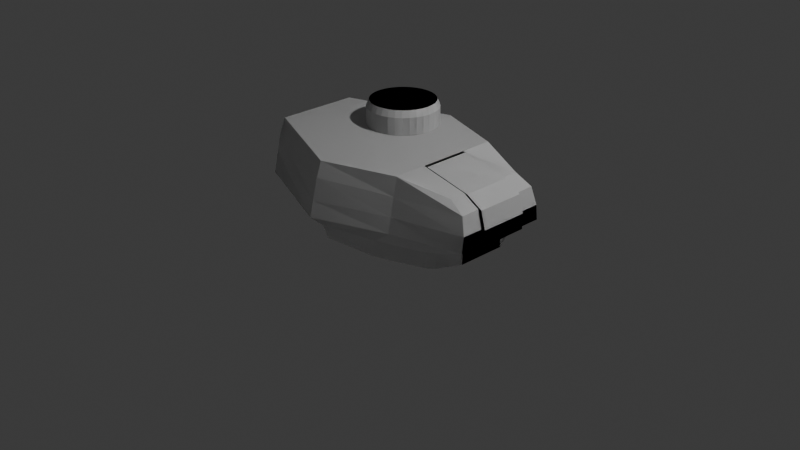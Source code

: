 # Source: t34.blend  (saved by Blender 4.4.30; exported with 4.5.12 LTS)
import bpy
from mathutils import Matrix  # noqa: F401  (used for matrix-valued properties, if any)

bpy.ops.wm.read_factory_settings(use_empty=True)
scene = bpy.context.scene
scene.name = 'Scene'

# ---- collections
col_collection = bpy.data.collections.new('Collection'); scene.collection.children.link(col_collection)
col_armor = bpy.data.collections.new('Armor'); scene.collection.children.link(col_armor)

# ---- world
world_world = bpy.data.worlds.new('World'); scene.world = world_world
world_world.use_nodes = True; world_world.node_tree.nodes.clear()
_N = world_world.node_tree.nodes; _L = world_world.node_tree.links
n0 = _N.new('ShaderNodeOutputWorld'); n0.name = 'World Output'; n0.location = (300, 300)
n1 = _N.new('ShaderNodeBackground'); n1.name = 'Background'; n1.location = (10, 300)
n1.inputs[0].default_value = (0.05088, 0.05088, 0.05088, 1.0)
_L.new(n1.outputs[0], n0.inputs[0])
n0.is_active_output = True
world_world.color = (0.05088, 0.05088, 0.05088)
world_world.sun_shadow_jitter_overblur = 0.0

# ---- cameras
cam_camera = bpy.data.cameras.new('Camera')
cam_camera.clip_end = 100.0
cam_camera.ortho_scale = 7.314

# ---- lights
light_light = bpy.data.lights.new('Light', 'POINT')
light_light.energy = 1000.0
light_light.shadow_soft_size = 0.1

# ---- meshes
me_cube = bpy.data.meshes.new('Cube')
me_cube.from_pydata([(-0.4305, -1.07, -0.003108), (-0.9534, -0.9618, 1.39), (-0.4305, 1.165, -0.003108), (-0.9534, 1.057, 1.39), (1.232, -0.9618, 1.205), (1.232, 1.057, 1.205), (0.05174, 1.912, -0.003108), (0.05516, 2.056, 1.37), (0.05857, -1.817, -0.003108), (0.05516, -1.96, 1.37), (-1.059, -1.138, 0.3663), (-1.059, 1.233, 0.3663), (1.441, 1.233, 0.4767), (1.441, -1.138, 0.4767), (0.05516, -2.311, 0.4767), (0.05516, 2.406, 0.4767), (-1.0, 1.151, 0.218), (0.05853, -1.974, 0.2589), (0.05178, 2.07, 0.2589), (-1.0, -1.056, 0.218), (0.758, 1.459, 1.378), (0.758, -1.364, 1.378), (0.758, -1.61, 0.4767), (0.758, 1.706, 0.4767), (-1.02, -1.091, 0.7702), (-1.02, 1.187, 0.7702), (1.441, 1.187, 0.7426), (1.441, -1.091, 0.7426), (0.05516, -2.217, 0.7426), (0.05516, 2.313, 0.7426), (0.758, -1.545, 0.7426), (0.758, 1.64, 0.7426), (-1.0, 1.122, 1.11), (-1.0, -1.026, 1.11), (1.396, 1.122, 1.041), (1.396, -1.026, 1.041), (0.05516, -2.089, 1.11), (0.05516, 2.184, 1.11), (0.758, -1.454, 1.06), (0.758, 1.55, 1.06), (-0.4305, 0.4202, -0.003108), (-0.4305, -0.3247, -0.003108), (-0.6631, 1.156, 0.2059), (-0.4737, 1.161, 0.1236), (-0.4737, -1.065, 0.1236), (-0.6631, -1.06, 0.2059), (-1.0, -0.3201, 0.218), (-1.0, 0.4157, 0.218), (-0.4737, -0.3232, 0.1236), (-0.4737, 0.4187, 0.1236), (-0.6631, -0.3216, 0.2059), (-0.6631, 0.4172, 0.2059), (1.06, -1.231, -0.003108), (1.059, -1.216, 0.2589), (1.389, -1.118, 0.423), (0.9157, -1.366, -0.003108), (0.6004, -1.663, -0.003108), (0.758, -1.299, -0.003108), (0.9166, 1.444, 0.2589), (0.5995, 1.738, 0.2589), (0.758, 1.692, 0.4501), (1.059, 1.312, 0.2589), (1.389, 1.213, 0.423), (1.06, 1.327, -0.003108), (0.6004, 1.758, -0.003108), (0.9157, 1.462, -0.003108), (0.758, 1.394, -0.003108), (0.5995, -1.643, 0.2589), (0.9166, -1.348, 0.2589), (0.758, -1.596, 0.4501), (1.232, -0.5617, -0.003108), (1.124, -1.083, -0.003108), (1.123, -1.069, 0.2589), (1.346, -1.036, 0.3779), (1.232, 0.6436, 0.2589), (1.123, 1.165, 0.2589), (1.346, 1.131, 0.3779), (1.124, 1.179, -0.003108), (1.232, 0.6572, -0.003108), (1.441, -0.548, 0.7426), (1.232, -0.548, 1.205), (0.758, -0.548, 1.378), (1.441, 0.6436, 0.7426), (1.396, 0.6436, 1.041), (1.232, 0.6436, 1.205), (1.441, 0.6436, 0.4767), (1.232, -0.548, 0.2589), (1.441, -0.548, 0.4767), (1.396, -0.548, 1.041), (0.758, 0.6436, 1.378), (1.266, 0.6436, 0.2589), (1.266, -0.548, 0.2589), (1.475, 0.6436, 0.4767), (1.475, -0.548, 0.4767), (1.475, 0.6436, 0.7426), (1.475, -0.548, 0.7426), (1.429, 0.6436, 1.041), (1.429, -0.548, 1.041), (1.266, 0.6436, 1.205), (1.266, -0.548, 1.205), (0.792, 0.6436, 1.378), (0.792, -0.548, 1.378)], [], [(33, 1, 3, 32), (39, 20, 5, 34), (34, 5, 84, 83), (36, 9, 1, 33), (66, 65, 63, 77, 78, 70, 71, 52, 55, 57), (7, 3, 1, 9), (20, 7, 9, 21, 81, 89), (2, 6, 8, 0, 41, 40), (38, 21, 9, 36), (32, 3, 7, 37), (16, 11, 15, 18), (17, 14, 10, 19), (6, 64, 66, 57, 56, 8), (67, 69, 22, 14, 17), (19, 10, 11, 16, 47, 46), (51, 47, 16, 42), (8, 17, 19, 45, 44, 0), (65, 58, 61, 63), (2, 43, 42, 16, 18, 6), (58, 60, 23, 12, 62, 61), (6, 18, 59, 64), (76, 75, 61, 62), (35, 4, 21, 38), (5, 20, 89, 84), (56, 67, 17, 8), (37, 7, 20, 39), (15, 29, 31, 23), (13, 27, 30, 22), (11, 25, 29, 15), (22, 30, 28, 14), (14, 28, 24, 10), (12, 26, 82, 85), (23, 31, 26, 12), (10, 24, 25, 11), (29, 37, 39, 31), (27, 35, 38, 30), (25, 32, 37, 29), (30, 38, 36, 28), (28, 36, 33, 24), (26, 34, 83, 82), (31, 39, 34, 26), (24, 33, 32, 25), (40, 49, 43, 2), (49, 51, 42, 43), (0, 44, 48, 41), (41, 48, 49, 40), (44, 45, 50, 48), (48, 50, 51, 49), (45, 19, 46, 50), (50, 46, 47, 51), (18, 15, 23, 60, 59), (53, 54, 13, 22, 69, 68), (53, 72, 73, 54), (55, 56, 57), (58, 59, 60), (75, 77, 63, 61), (64, 65, 66), (67, 68, 69), (67, 56, 55, 68), (58, 65, 64, 59), (78, 74, 86, 70), (52, 53, 68, 55), (72, 86, 73), (74, 75, 76), (74, 78, 77, 75), (70, 86, 72, 71), (53, 52, 71, 72), (80, 81, 21, 4), (88, 80, 4, 35), (79, 88, 35, 27), (86, 87, 13, 54, 73), (87, 79, 27, 13), (85, 74, 76, 62, 12), (74, 85, 92, 90), (80, 88, 97, 99), (86, 74, 90, 91), (79, 87, 93, 95), (82, 83, 96, 94), (90, 92, 93, 91), (98, 100, 101, 99), (96, 98, 99, 97), (94, 96, 97, 95), (92, 94, 95, 93), (84, 89, 100, 98), (88, 79, 95, 97), (85, 82, 94, 92), (89, 81, 101, 100), (83, 84, 98, 96), (87, 86, 91, 93), (81, 80, 99, 101)])
_uv = me_cube.uv_layers.new(name='UVMap')
_uv.uv.foreach_set('vector', [0.5791, 0.0, 0.625, 0.0, 0.625, 0.25, 0.5791, 0.25, 0.5791, 0.4469, 0.625, 0.4469, 0.625, 0.5, 0.5791, 0.5, 0.5791, 0.5, 0.625, 0.5, 0.625, 0.5512, 0.5791, 0.5557, 0.5791, 0.8818, 0.625, 0.8818, 0.625, 1.0, 0.5791, 1.0, 0.3219, 0.5173, 0.3396, 0.5, 0.3558, 0.5, 0.3629, 0.5098, 0.375, 0.5568, 0.375, 0.6932, 0.3629, 0.7402, 0.3558, 0.75, 0.3396, 0.75, 0.3219, 0.7327, 0.7568, 0.5, 0.875, 0.5, 0.875, 0.75, 0.7568, 0.75, 0.6781, 0.5, 0.7568, 0.5, 0.7568, 0.75, 0.6781, 0.75, 0.6781, 0.6778, 0.6781, 0.5722, 0.125, 0.5, 0.2432, 0.5, 0.2432, 0.75, 0.125, 0.75, 0.125, 0.6667, 0.125, 0.5833, 0.5791, 0.8031, 0.625, 0.8031, 0.625, 0.8818, 0.5791, 0.8818, 0.5791, 0.25, 0.625, 0.25, 0.625, 0.3682, 0.5791, 0.3682, 0.4433, 0.25, 0.5, 0.25, 0.5, 0.3682, 0.4433, 0.3682, 0.4433, 0.8818, 0.5, 0.8818, 0.5, 1.0, 0.4433, 1.0, 0.2432, 0.5, 0.3043, 0.5, 0.3219, 0.5173, 0.3219, 0.7327, 0.3043, 0.75, 0.2432, 0.75, 0.4433, 0.8208, 0.4931, 0.8031, 0.5, 0.8031, 0.5, 0.8818, 0.4433, 0.8818, 0.4433, 0.0, 0.5, 0.0, 0.5, 0.25, 0.4433, 0.25, 0.4433, 0.1667, 0.4433, 0.08333, 0.4205, 0.1667, 0.4433, 0.1667, 0.4433, 0.25, 0.4205, 0.25, 0.375, 0.8818, 0.4433, 0.8818, 0.4433, 1.0, 0.4205, 1.0, 0.3978, 1.0, 0.375, 1.0, 0.375, 0.4646, 0.4433, 0.4647, 0.4433, 0.4806, 0.375, 0.4808, 0.375, 0.25, 0.3978, 0.25, 0.4205, 0.25, 0.4433, 0.25, 0.4433, 0.3682, 0.375, 0.3682, 0.4433, 0.4647, 0.4931, 0.4469, 0.5, 0.4469, 0.5, 0.5, 0.486, 0.5, 0.4433, 0.4806, 0.375, 0.3682, 0.4433, 0.3682, 0.4433, 0.4292, 0.375, 0.4293, 0.4743, 0.5073, 0.4433, 0.4986, 0.4433, 0.482, 0.486, 0.5, 0.5791, 0.75, 0.625, 0.75, 0.625, 0.8031, 0.5791, 0.8031, 0.625, 0.5, 0.6781, 0.5, 0.6781, 0.5722, 0.625, 0.5512, 0.375, 0.8207, 0.4433, 0.8208, 0.4433, 0.8818, 0.375, 0.8818, 0.5791, 0.3682, 0.625, 0.3682, 0.625, 0.4469, 0.5791, 0.4469, 0.5, 0.3682, 0.5332, 0.3682, 0.5332, 0.4469, 0.5, 0.4469, 0.5, 0.75, 0.5332, 0.75, 0.5332, 0.8031, 0.5, 0.8031, 0.5, 0.25, 0.5332, 0.25, 0.5332, 0.3682, 0.5, 0.3682, 0.5, 0.8031, 0.5332, 0.8031, 0.5332, 0.8818, 0.5, 0.8818, 0.5, 0.8818, 0.5332, 0.8818, 0.5332, 1.0, 0.5, 1.0, 0.5, 0.5, 0.5332, 0.5, 0.5332, 0.5596, 0.5, 0.5622, 0.5, 0.4469, 0.5332, 0.4469, 0.5332, 0.5, 0.5, 0.5, 0.5, 0.0, 0.5332, 0.0, 0.5332, 0.25, 0.5, 0.25, 0.5332, 0.3682, 0.5791, 0.3682, 0.5791, 0.4469, 0.5332, 0.4469, 0.5332, 0.75, 0.5791, 0.75, 0.5791, 0.8031, 0.5332, 0.8031, 0.5332, 0.25, 0.5791, 0.25, 0.5791, 0.3682, 0.5332, 0.3682, 0.5332, 0.8031, 0.5791, 0.8031, 0.5791, 0.8818, 0.5332, 0.8818, 0.5332, 0.8818, 0.5791, 0.8818, 0.5791, 1.0, 0.5332, 1.0, 0.5332, 0.5, 0.5791, 0.5, 0.5791, 0.5557, 0.5332, 0.5596, 0.5332, 0.4469, 0.5791, 0.4469, 0.5791, 0.5, 0.5332, 0.5, 0.5332, 0.0, 0.5791, 0.0, 0.5791, 0.25, 0.5332, 0.25, 0.375, 0.1667, 0.3978, 0.1667, 0.3978, 0.25, 0.375, 0.25, 0.3978, 0.1667, 0.4205, 0.1667, 0.4205, 0.25, 0.3978, 0.25, 0.375, 0.0, 0.3978, 0.0, 0.3978, 0.08333, 0.375, 0.08333, 0.375, 0.08333, 0.3978, 0.08333, 0.3978, 0.1667, 0.375, 0.1667, 0.3978, 0.0, 0.4205, 0.0, 0.4205, 0.08333, 0.3978, 0.08333, 0.3978, 0.08333, 0.4205, 0.08333, 0.4205, 0.1667, 0.3978, 0.1667, 0.4205, 0.0, 0.4433, 0.0, 0.4433, 0.08333, 0.4205, 0.08333, 0.4205, 0.08333, 0.4433, 0.08333, 0.4433, 0.1667, 0.4205, 0.1667, 0.4433, 0.3682, 0.5, 0.3682, 0.5, 0.4469, 0.4931, 0.4469, 0.4433, 0.4292, 0.4433, 0.7694, 0.486, 0.75, 0.5, 0.75, 0.5, 0.8031, 0.4931, 0.8031, 0.4433, 0.7853, 0.4433, 0.7694, 0.444, 0.7573, 0.4748, 0.7464, 0.486, 0.75, 0.3219, 0.7381, 0.3043, 0.75, 0.3219, 0.7327, 0.4433, 0.4647, 0.4433, 0.4292, 0.4931, 0.4469, 0.4433, 0.4977, 0.375, 0.4977, 0.375, 0.4808, 0.4433, 0.4806, 0.3043, 0.5, 0.3219, 0.5119, 0.3219, 0.5173, 0.4433, 0.8208, 0.4432, 0.7854, 0.4931, 0.8031, 0.4433, 0.8208, 0.375, 0.8207, 0.375, 0.7854, 0.4433, 0.7853, 0.4433, 0.4647, 0.375, 0.4646, 0.375, 0.4293, 0.4433, 0.4292, 0.375, 0.5568, 0.4433, 0.5575, 0.4433, 0.6925, 0.375, 0.6932, 0.375, 0.7692, 0.4433, 0.7694, 0.4433, 0.7853, 0.375, 0.7854, 0.4399, 0.7233, 0.4433, 0.6925, 0.4433, 0.7233, 0.4433, 0.5575, 0.4433, 0.4988, 0.4743, 0.5073, 0.4433, 0.5575, 0.375, 0.5568, 0.375, 0.4977, 0.4433, 0.4977, 0.375, 0.6932, 0.4433, 0.6925, 0.4433, 0.7523, 0.375, 0.7523, 0.4433, 0.7694, 0.375, 0.7692, 0.375, 0.7523, 0.4433, 0.7523, 0.625, 0.6988, 0.6781, 0.6778, 0.6781, 0.75, 0.625, 0.75, 0.5791, 0.6943, 0.625, 0.6988, 0.625, 0.75, 0.5791, 0.75, 0.5332, 0.6904, 0.5791, 0.6943, 0.5791, 0.75, 0.5332, 0.75, 0.4433, 0.6925, 0.5, 0.6878, 0.5, 0.75, 0.486, 0.75, 0.4743, 0.7427, 0.5, 0.6878, 0.5332, 0.6904, 0.5332, 0.75, 0.5, 0.75, 0.5, 0.5622, 0.4433, 0.5575, 0.4743, 0.5073, 0.486, 0.5, 0.5, 0.5, 0.4433, 0.5575, 0.5, 0.5622, 0.5, 0.5622, 0.4433, 0.5575, 0.625, 0.6988, 0.5791, 0.6943, 0.5791, 0.6943, 0.625, 0.6988, 0.4433, 0.6925, 0.4433, 0.5575, 0.4433, 0.5575, 0.4433, 0.6925, 0.5332, 0.6904, 0.5, 0.6878, 0.5, 0.6878, 0.5332, 0.6904, 0.5332, 0.5596, 0.5791, 0.5557, 0.5791, 0.5557, 0.5332, 0.5596, 0.4433, 0.5575, 0.5, 0.5622, 0.5, 0.6878, 0.4433, 0.6925, 0.625, 0.5512, 0.6781, 0.5722, 0.6781, 0.6778, 0.625, 0.6988, 0.5791, 0.5557, 0.625, 0.5512, 0.625, 0.6988, 0.5791, 0.6943, 0.5332, 0.5596, 0.5791, 0.5557, 0.5791, 0.6943, 0.5332, 0.6904, 0.5, 0.5622, 0.5332, 0.5596, 0.5332, 0.6904, 0.5, 0.6878, 0.625, 0.5512, 0.6781, 0.5722, 0.6781, 0.5722, 0.625, 0.5512, 0.5791, 0.6943, 0.5332, 0.6904, 0.5332, 0.6904, 0.5791, 0.6943, 0.5, 0.5622, 0.5332, 0.5596, 0.5332, 0.5596, 0.5, 0.5622, 0.6781, 0.5722, 0.6781, 0.6778, 0.6781, 0.6778, 0.6781, 0.5722, 0.5791, 0.5557, 0.625, 0.5512, 0.625, 0.5512, 0.5791, 0.5557, 0.5, 0.6878, 0.4433, 0.6925, 0.4433, 0.6925, 0.5, 0.6878, 0.6781, 0.6778, 0.625, 0.6988, 0.625, 0.6988, 0.6781, 0.6778])
me_cube.update()
me_circle_001 = bpy.data.meshes.new('Circle.001')
me_circle_001.from_pydata([(0.1424, 0.9233, -0.09861), (-0.05265, 0.9041, -0.09861), (-0.2402, 0.8472, -0.09861), (-0.4131, 0.7548, -0.09861), (-0.5647, 0.6304, -0.09861), (-0.689, 0.4789, -0.09861), (-0.7814, 0.306, -0.09861), (-0.8383, 0.1184, -0.09861), (-0.8576, -0.0767, -0.09861), (-0.8383, -0.2718, -0.09861), (-0.7814, -0.4594, -0.09861), (-0.689, -0.6323, -0.09861), (-0.5647, -0.7838, -0.09861), (-0.4131, -0.9082, -0.09861), (-0.2402, -1.001, -0.09861), (-0.05265, -1.057, -0.09861), (0.1424, -1.077, -0.09861), (0.3375, -1.057, -0.09861), (0.5251, -1.001, -0.09861), (0.698, -0.9082, -0.09861), (0.8495, -0.7838, -0.09861), (0.9739, -0.6323, -0.09861), (1.066, -0.4594, -0.09861), (1.123, -0.2718, -0.09861), (1.142, -0.0767, -0.09861), (1.123, 0.1184, -0.09861), (1.066, 0.306, -0.09861), (0.9739, 0.4789, -0.09861), (0.8495, 0.6304, -0.09861), (0.698, 0.7548, -0.09861), (0.5251, 0.8472, -0.09861), (0.3375, 0.9041, -0.09861), (0.1424, 0.9233, 0.3944), (-0.05265, 0.9041, 0.3944), (-0.2402, 0.8472, 0.3944), (-0.4131, 0.7548, 0.3944), (-0.5647, 0.6304, 0.3944), (-0.689, 0.4789, 0.3944), (-0.7814, 0.306, 0.3944), (-0.8383, 0.1184, 0.3944), (-0.8576, -0.0767, 0.3944), (-0.8383, -0.2718, 0.3944), (-0.7814, -0.4594, 0.3944), (-0.689, -0.6323, 0.3944), (-0.5647, -0.7838, 0.3944), (-0.4131, -0.9082, 0.3944), (-0.2402, -1.001, 0.3944), (-0.05265, -1.057, 0.3944), (0.1424, -1.077, 0.3944), (0.3375, -1.057, 0.3944), (0.5251, -1.001, 0.3944), (0.698, -0.9082, 0.3944), (0.8495, -0.7838, 0.3944), (0.9739, -0.6323, 0.3944), (1.066, -0.4594, 0.3944), (1.123, -0.2718, 0.3944), (1.142, -0.0767, 0.3944), (1.123, 0.1184, 0.3944), (1.066, 0.306, 0.3944), (0.9739, 0.4789, 0.3944), (0.8495, 0.6304, 0.3944), (0.698, 0.7548, 0.3944), (0.5251, 0.8472, 0.3944), (0.3375, 0.9041, 0.3944), (0.1424, 0.843, 0.5807), (-0.03698, 0.8253, 0.5807), (-0.2095, 0.773, 0.5807), (-0.3685, 0.688, 0.5807), (-0.5079, 0.5736, 0.5807), (-0.6223, 0.4343, 0.5807), (-0.7072, 0.2753, 0.5807), (-0.7596, 0.1027, 0.5807), (-0.7772, -0.0767, 0.5807), (-0.7596, -0.2561, 0.5807), (-0.7072, -0.4286, 0.5807), (-0.6223, -0.5876, 0.5807), (-0.5079, -0.727, 0.5807), (-0.3685, -0.8414, 0.5807), (-0.2095, -0.9264, 0.5807), (-0.03698, -0.9787, 0.5807), (0.1424, -0.9964, 0.5807), (0.3219, -0.9787, 0.5807), (0.4944, -0.9264, 0.5807), (0.6534, -0.8414, 0.5807), (0.7927, -0.727, 0.5807), (0.9071, -0.5876, 0.5807), (0.9921, -0.4286, 0.5807), (1.044, -0.2561, 0.5807), (1.062, -0.0767, 0.5807), (1.044, 0.1027, 0.5807), (0.9921, 0.2753, 0.5807), (0.9071, 0.4343, 0.5807), (0.7927, 0.5736, 0.5807), (0.6534, 0.688, 0.5807), (0.4944, 0.773, 0.5807), (0.3219, 0.8253, 0.5807)], [], [(20, 21, 53, 52), (7, 8, 40, 39), (21, 22, 54, 53), (8, 9, 41, 40), (22, 23, 55, 54), (9, 10, 42, 41), (23, 24, 56, 55), (10, 11, 43, 42), (24, 25, 57, 56), (11, 12, 44, 43), (25, 26, 58, 57), (12, 13, 45, 44), (26, 27, 59, 58), (13, 14, 46, 45), (0, 1, 33, 32), (27, 28, 60, 59), (14, 15, 47, 46), (1, 2, 34, 33), (28, 29, 61, 60), (15, 16, 48, 47), (2, 3, 35, 34), (29, 30, 62, 61), (16, 17, 49, 48), (3, 4, 36, 35), (30, 31, 63, 62), (17, 18, 50, 49), (4, 5, 37, 36), (31, 0, 32, 63), (18, 19, 51, 50), (5, 6, 38, 37), (19, 20, 52, 51), (6, 7, 39, 38), (53, 54, 86, 85), (40, 41, 73, 72), (54, 55, 87, 86), (41, 42, 74, 73), (55, 56, 88, 87), (42, 43, 75, 74), (56, 57, 89, 88), (43, 44, 76, 75), (57, 58, 90, 89), (44, 45, 77, 76), (58, 59, 91, 90), (45, 46, 78, 77), (32, 33, 65, 64), (59, 60, 92, 91), (46, 47, 79, 78), (33, 34, 66, 65), (60, 61, 93, 92), (47, 48, 80, 79), (34, 35, 67, 66), (61, 62, 94, 93), (48, 49, 81, 80), (35, 36, 68, 67), (62, 63, 95, 94), (49, 50, 82, 81), (36, 37, 69, 68), (63, 32, 64, 95), (50, 51, 83, 82), (37, 38, 70, 69), (51, 52, 84, 83), (38, 39, 71, 70), (52, 53, 85, 84), (39, 40, 72, 71), (65, 66, 67, 68, 69, 70, 71, 72, 73, 74, 75, 76, 77, 78, 79, 80, 81, 82, 83, 84, 85, 86, 87, 88, 89, 90, 91, 92, 93, 94, 95, 64)])
_uv = me_circle_001.uv_layers.new(name='UVMap')
_uv.uv.foreach_set('vector', [0.0, 0.0, 0.0, 0.0, 0.0, 0.0, 0.0, 0.0, 0.0, 0.0, 0.0, 0.0, 0.0, 0.0, 0.0, 0.0, 0.0, 0.0, 0.0, 0.0, 0.0, 0.0, 0.0, 0.0, 0.0, 0.0, 0.0, 0.0, 0.0, 0.0, 0.0, 0.0, 0.0, 0.0, 0.0, 0.0, 0.0, 0.0, 0.0, 0.0, 0.0, 0.0, 0.0, 0.0, 0.0, 0.0, 0.0, 0.0, 0.0, 0.0, 0.0, 0.0, 0.0, 0.0, 0.0, 0.0, 0.0, 0.0, 0.0, 0.0, 0.0, 0.0, 0.0, 0.0, 0.0, 0.0, 0.0, 0.0, 0.0, 0.0, 0.0, 0.0, 0.0, 0.0, 0.0, 0.0, 0.0, 0.0, 0.0, 0.0, 0.0, 0.0, 0.0, 0.0, 0.0, 0.0, 0.0, 0.0, 0.0, 0.0, 0.0, 0.0, 0.0, 0.0, 0.0, 0.0, 0.0, 0.0, 0.0, 0.0, 0.0, 0.0, 0.0, 0.0, 0.0, 0.0, 0.0, 0.0, 0.0, 0.0, 0.0, 0.0, 0.0, 0.0, 0.0, 0.0, 0.0, 0.0, 0.0, 0.0, 0.0, 0.0, 0.0, 0.0, 0.0, 0.0, 0.0, 0.0, 0.0, 0.0, 0.0, 0.0, 0.0, 0.0, 0.0, 0.0, 0.0, 0.0, 0.0, 0.0, 0.0, 0.0, 0.0, 0.0, 0.0, 0.0, 0.0, 0.0, 0.0, 0.0, 0.0, 0.0, 0.0, 0.0, 0.0, 0.0, 0.0, 0.0, 0.0, 0.0, 0.0, 0.0, 0.0, 0.0, 0.0, 0.0, 0.0, 0.0, 0.0, 0.0, 0.0, 0.0, 0.0, 0.0, 0.0, 0.0, 0.0, 0.0, 0.0, 0.0, 0.0, 0.0, 0.0, 0.0, 0.0, 0.0, 0.0, 0.0, 0.0, 0.0, 0.0, 0.0, 0.0, 0.0, 0.0, 0.0, 0.0, 0.0, 0.0, 0.0, 0.0, 0.0, 0.0, 0.0, 0.0, 0.0, 0.0, 0.0, 0.0, 0.0, 0.0, 0.0, 0.0, 0.0, 0.0, 0.0, 0.0, 0.0, 0.0, 0.0, 0.0, 0.0, 0.0, 0.0, 0.0, 0.0, 0.0, 0.0, 0.0, 0.0, 0.0, 0.0, 0.0, 0.0, 0.0, 0.0, 0.0, 0.0, 0.0, 0.0, 0.0, 0.0, 0.0, 0.0, 0.0, 0.0, 0.0, 0.0, 0.0, 0.0, 0.0, 0.0, 0.0, 0.0, 0.0, 0.0, 0.0, 0.0, 0.0, 0.0, 0.0, 0.0, 0.0, 0.0, 0.0, 0.0, 0.0, 0.0, 0.0, 0.0, 0.0, 0.0, 0.0, 0.0, 0.0, 0.0, 0.0, 0.0, 0.0, 0.0, 0.0, 0.0, 0.0, 0.0, 0.0, 0.0, 0.0, 0.0, 0.0, 0.0, 0.0, 0.0, 0.0, 0.0, 0.0, 0.0, 0.0, 0.0, 0.0, 0.0, 0.0, 0.0, 0.0, 0.0, 0.0, 0.0, 0.0, 0.0, 0.0, 0.0, 0.0, 0.0, 0.0, 0.0, 0.0, 0.0, 0.0, 0.0, 0.0, 0.0, 0.0, 0.0, 0.0, 0.0, 0.0, 0.0, 0.0, 0.0, 0.0, 0.0, 0.0, 0.0, 0.0, 0.0, 0.0, 0.0, 0.0, 0.0, 0.0, 0.0, 0.0, 0.0, 0.0, 0.0, 0.0, 0.0, 0.0, 0.0, 0.0, 0.0, 0.0, 0.0, 0.0, 0.0, 0.0, 0.0, 0.0, 0.0, 0.0, 0.0, 0.0, 0.0, 0.0, 0.0, 0.0, 0.0, 0.0, 0.0, 0.0, 0.0, 0.0, 0.0, 0.0, 0.0, 0.0, 0.0, 0.0, 0.0, 0.0, 0.0, 0.0, 0.0, 0.0, 0.0, 0.0, 0.0, 0.0, 0.0, 0.0, 0.0, 0.0, 0.0, 0.0, 0.0, 0.0, 0.0, 0.0, 0.0, 0.0, 0.0, 0.0, 0.0, 0.0, 0.0, 0.0, 0.0, 0.0, 0.0, 0.0, 0.0, 0.0, 0.0, 0.0, 0.0, 0.0, 0.0, 0.0, 0.0, 0.0, 0.0, 0.0, 0.0, 0.0, 0.0, 0.0, 0.0, 0.0, 0.0, 0.0, 0.0, 0.0, 0.0, 0.0, 0.0, 0.0, 0.0, 0.0, 0.0, 0.0, 0.0, 0.0, 0.0, 0.0, 0.0, 0.0, 0.0, 0.0, 0.0, 0.0, 0.0, 0.0, 0.0, 0.0, 0.0, 0.0, 0.0, 0.0, 0.0, 0.0, 0.0, 0.0, 0.0, 0.0, 0.0, 0.0, 0.0, 0.0, 0.0, 0.0, 0.0, 0.0, 0.0, 0.0, 0.0, 0.0, 0.0, 0.0, 0.0, 0.0, 0.0, 0.0, 0.0, 0.0, 0.0, 0.0, 0.0, 0.0, 0.0, 0.0, 0.0, 0.0, 0.0, 0.0, 0.0, 0.0, 0.0, 0.0, 0.0, 0.0, 0.0, 0.0, 0.0, 0.0, 0.0, 0.0, 0.0, 0.0, 0.0, 0.0, 0.0, 0.0, 0.0, 0.0, 0.0, 0.0, 0.0, 0.0, 0.0, 0.0, 0.0, 0.0, 0.0, 0.0, 0.0, 0.0, 0.0, 0.0, 0.0, 0.0, 0.0, 0.0, 0.0, 0.0, 0.0, 0.0, 0.0, 0.0, 0.0, 0.0, 0.0, 0.0, 0.0, 0.0, 0.0, 0.0, 0.0, 0.0, 0.0, 0.0, 0.0, 0.0, 0.0, 0.0, 0.0, 0.0, 0.0, 0.0, 0.0, 0.0, 0.0, 0.0, 0.0, 0.0, 0.0, 0.0, 0.0, 0.0, 0.0, 0.0, 0.0, 0.0, 0.0, 0.0, 0.0, 0.0, 0.0])
me_circle_001.update()
me_cube_002 = bpy.data.meshes.new('Cube.002')
me_cube_002.from_pydata([(-0.4305, -1.07, -0.003108), (-0.9534, -0.9618, 1.39), (-0.4305, 1.165, -0.003108), (-0.9534, 1.057, 1.39), (0.05174, 1.912, -0.003108), (0.05516, 2.056, 1.37), (0.05857, -1.817, -0.003108), (0.05516, -1.96, 1.37), (-1.059, -1.138, 0.3663), (-1.059, 1.233, 0.3663), (0.05516, -2.311, 0.4767), (0.05516, 2.406, 0.4767), (-1.0, 1.151, 0.218), (0.05853, -1.974, 0.2589), (0.05178, 2.07, 0.2589), (-1.0, -1.056, 0.218), (0.758, 1.459, 1.378), (0.758, -1.364, 1.378), (0.758, -1.61, 0.4767), (0.758, 1.706, 0.4767), (-1.02, -1.091, 0.7702), (-1.02, 1.187, 0.7702), (0.05516, -2.217, 0.7426), (0.05516, 2.313, 0.7426), (0.758, -1.545, 0.7426), (0.758, 1.64, 0.7426), (-1.0, 1.122, 1.11), (-1.0, -1.026, 1.11), (0.05516, -2.089, 1.11), (0.05516, 2.184, 1.11), (0.758, -1.454, 1.06), (0.758, 1.55, 1.06), (-0.4305, 0.4202, -0.003108), (-0.4305, -0.3247, -0.003108), (-0.6631, 1.156, 0.2059), (-0.4737, 1.161, 0.1236), (-0.4737, -1.065, 0.1236), (-0.6631, -1.06, 0.2059), (-1.0, -0.3201, 0.218), (-1.0, 0.4157, 0.218), (-0.4737, -0.3232, 0.1236), (-0.4737, 0.4187, 0.1236), (-0.6631, -0.3216, 0.2059), (-0.6631, 0.4172, 0.2059), (1.06, -1.231, -0.003108), (1.059, -1.216, 0.2589), (0.9157, -1.366, -0.003108), (0.6004, -1.663, -0.003108), (0.9166, 1.444, 0.2589), (0.5995, 1.738, 0.2589), (0.758, 1.692, 0.4501), (1.059, 1.312, 0.2589), (1.06, 1.327, -0.003108), (0.6004, 1.758, -0.003108), (0.9157, 1.462, -0.003108), (0.5995, -1.643, 0.2589), (0.9166, -1.348, 0.2589), (0.758, -1.596, 0.4501), (1.232, -0.5617, -0.003108), (1.124, -1.083, -0.003108), (1.123, -1.069, 0.2589), (1.232, 0.6436, 0.2589), (1.123, 1.165, 0.2589), (1.124, 1.179, -0.003108), (1.232, 0.6572, -0.003108), (1.232, -0.548, 0.2589)], [], [(27, 1, 3, 26), (28, 7, 1, 27), (30, 17, 7, 28), (26, 3, 5, 29), (12, 9, 11, 14), (13, 10, 8, 15), (55, 57, 18, 10, 13), (15, 8, 9, 12, 39, 38), (43, 39, 12, 34), (6, 13, 15, 37, 36, 0), (54, 48, 51, 52), (2, 35, 34, 12, 14, 4), (4, 14, 49, 53), (47, 55, 13, 6), (29, 5, 16, 31), (11, 23, 25, 19), (9, 21, 23, 11), (18, 24, 22, 10), (10, 22, 20, 8), (8, 20, 21, 9), (23, 29, 31, 25), (21, 26, 29, 23), (24, 30, 28, 22), (22, 28, 27, 20), (20, 27, 26, 21), (32, 41, 35, 2), (41, 43, 34, 35), (0, 36, 40, 33), (33, 40, 41, 32), (36, 37, 42, 40), (40, 42, 43, 41), (37, 15, 38, 42), (42, 38, 39, 43), (14, 11, 19, 50, 49), (48, 49, 50), (62, 63, 52, 51), (55, 56, 57), (55, 47, 46, 56), (48, 54, 53, 49), (64, 61, 65, 58), (44, 45, 56, 46), (61, 64, 63, 62), (58, 65, 60, 59), (45, 44, 59, 60)])
_uv = me_cube_002.uv_layers.new(name='UVMap')
_uv.uv.foreach_set('vector', [0.5791, 0.0, 0.625, 0.0, 0.625, 0.25, 0.5791, 0.25, 0.5791, 0.8818, 0.625, 0.8818, 0.625, 1.0, 0.5791, 1.0, 0.5791, 0.8031, 0.625, 0.8031, 0.625, 0.8818, 0.5791, 0.8818, 0.5791, 0.25, 0.625, 0.25, 0.625, 0.3682, 0.5791, 0.3682, 0.4433, 0.25, 0.5, 0.25, 0.5, 0.3682, 0.4433, 0.3682, 0.4433, 0.8818, 0.5, 0.8818, 0.5, 1.0, 0.4433, 1.0, 0.4433, 0.8208, 0.4931, 0.8031, 0.5, 0.8031, 0.5, 0.8818, 0.4433, 0.8818, 0.4433, 0.0, 0.5, 0.0, 0.5, 0.25, 0.4433, 0.25, 0.4433, 0.1667, 0.4433, 0.08333, 0.4205, 0.1667, 0.4433, 0.1667, 0.4433, 0.25, 0.4205, 0.25, 0.375, 0.8818, 0.4433, 0.8818, 0.4433, 1.0, 0.4205, 1.0, 0.3978, 1.0, 0.375, 1.0, 0.375, 0.4646, 0.4433, 0.4647, 0.4433, 0.4806, 0.375, 0.4808, 0.375, 0.25, 0.3978, 0.25, 0.4205, 0.25, 0.4433, 0.25, 0.4433, 0.3682, 0.375, 0.3682, 0.375, 0.3682, 0.4433, 0.3682, 0.4433, 0.4292, 0.375, 0.4293, 0.375, 0.8207, 0.4433, 0.8208, 0.4433, 0.8818, 0.375, 0.8818, 0.5791, 0.3682, 0.625, 0.3682, 0.625, 0.4469, 0.5791, 0.4469, 0.5, 0.3682, 0.5332, 0.3682, 0.5332, 0.4469, 0.5, 0.4469, 0.5, 0.25, 0.5332, 0.25, 0.5332, 0.3682, 0.5, 0.3682, 0.5, 0.8031, 0.5332, 0.8031, 0.5332, 0.8818, 0.5, 0.8818, 0.5, 0.8818, 0.5332, 0.8818, 0.5332, 1.0, 0.5, 1.0, 0.5, 0.0, 0.5332, 0.0, 0.5332, 0.25, 0.5, 0.25, 0.5332, 0.3682, 0.5791, 0.3682, 0.5791, 0.4469, 0.5332, 0.4469, 0.5332, 0.25, 0.5791, 0.25, 0.5791, 0.3682, 0.5332, 0.3682, 0.5332, 0.8031, 0.5791, 0.8031, 0.5791, 0.8818, 0.5332, 0.8818, 0.5332, 0.8818, 0.5791, 0.8818, 0.5791, 1.0, 0.5332, 1.0, 0.5332, 0.0, 0.5791, 0.0, 0.5791, 0.25, 0.5332, 0.25, 0.375, 0.1667, 0.3978, 0.1667, 0.3978, 0.25, 0.375, 0.25, 0.3978, 0.1667, 0.4205, 0.1667, 0.4205, 0.25, 0.3978, 0.25, 0.375, 0.0, 0.3978, 0.0, 0.3978, 0.08333, 0.375, 0.08333, 0.375, 0.08333, 0.3978, 0.08333, 0.3978, 0.1667, 0.375, 0.1667, 0.3978, 0.0, 0.4205, 0.0, 0.4205, 0.08333, 0.3978, 0.08333, 0.3978, 0.08333, 0.4205, 0.08333, 0.4205, 0.1667, 0.3978, 0.1667, 0.4205, 0.0, 0.4433, 0.0, 0.4433, 0.08333, 0.4205, 0.08333, 0.4205, 0.08333, 0.4433, 0.08333, 0.4433, 0.1667, 0.4205, 0.1667, 0.4433, 0.3682, 0.5, 0.3682, 0.5, 0.4469, 0.4931, 0.4469, 0.4433, 0.4292, 0.4433, 0.4647, 0.4433, 0.4292, 0.4931, 0.4469, 0.4433, 0.4977, 0.375, 0.4977, 0.375, 0.4808, 0.4433, 0.4806, 0.4433, 0.8208, 0.4432, 0.7854, 0.4931, 0.8031, 0.4433, 0.8208, 0.375, 0.8207, 0.375, 0.7854, 0.4433, 0.7853, 0.4433, 0.4647, 0.375, 0.4646, 0.375, 0.4293, 0.4433, 0.4292, 0.375, 0.5568, 0.4433, 0.5575, 0.4433, 0.6925, 0.375, 0.6932, 0.375, 0.7692, 0.4433, 0.7694, 0.4433, 0.7853, 0.375, 0.7854, 0.4433, 0.5575, 0.375, 0.5568, 0.375, 0.4977, 0.4433, 0.4977, 0.375, 0.6932, 0.4433, 0.6925, 0.4433, 0.7523, 0.375, 0.7523, 0.4433, 0.7694, 0.375, 0.7692, 0.375, 0.7523, 0.4433, 0.7523])
me_cube_002.update()
me_cube_003 = bpy.data.meshes.new('Cube.003')
me_cube_003.from_pydata([(1.232, -0.9618, 1.205), (1.232, 1.057, 1.205), (1.441, 1.233, 0.4767), (1.441, -1.138, 0.4767), (0.758, 1.459, 1.378), (0.758, -1.364, 1.378), (0.758, -1.61, 0.4767), (0.758, 1.706, 0.4767), (1.441, 1.187, 0.7426), (1.441, -1.091, 0.7426), (0.758, -1.545, 0.7426), (0.758, 1.64, 0.7426), (1.396, 1.122, 1.041), (1.396, -1.026, 1.041), (0.758, -1.454, 1.06), (0.758, 1.55, 1.06), (1.059, -1.216, 0.2589), (1.389, -1.118, 0.423), (0.9166, 1.444, 0.2589), (0.758, 1.692, 0.4501), (1.059, 1.312, 0.2589), (1.389, 1.213, 0.423), (0.9166, -1.348, 0.2589), (0.758, -1.596, 0.4501), (1.123, -1.069, 0.2589), (1.346, -1.036, 0.3779), (1.232, 0.6436, 0.2589), (1.123, 1.165, 0.2589), (1.346, 1.131, 0.3779), (1.441, -0.548, 0.7426), (1.232, -0.548, 1.205), (0.758, -0.548, 1.378), (1.441, 0.6436, 0.7426), (1.396, 0.6436, 1.041), (1.232, 0.6436, 1.205), (1.441, 0.6436, 0.4767), (1.232, -0.548, 0.2589), (1.441, -0.548, 0.4767), (1.396, -0.548, 1.041), (0.758, 0.6436, 1.378), (1.266, 0.6436, 0.2589), (1.266, -0.548, 0.2589), (1.475, 0.6436, 0.4767), (1.475, -0.548, 0.4767), (1.475, 0.6436, 0.7426), (1.475, -0.548, 0.7426), (1.429, 0.6436, 1.041), (1.429, -0.548, 1.041), (1.266, 0.6436, 1.205), (1.266, -0.548, 1.205), (0.792, 0.6436, 1.378), (0.792, -0.548, 1.378)], [], [(15, 4, 1, 12), (12, 1, 34, 33), (18, 19, 7, 2, 21, 20), (28, 27, 20, 21), (13, 0, 5, 14), (1, 4, 39, 34), (3, 9, 10, 6), (2, 8, 32, 35), (7, 11, 8, 2), (9, 13, 14, 10), (8, 12, 33, 32), (11, 15, 12, 8), (16, 17, 3, 6, 23, 22), (16, 24, 25, 17), (24, 36, 25), (26, 27, 28), (30, 31, 5, 0), (38, 30, 0, 13), (29, 38, 13, 9), (36, 37, 3, 17, 25), (37, 29, 9, 3), (35, 26, 28, 21, 2), (26, 35, 42, 40), (30, 38, 47, 49), (36, 26, 40, 41), (29, 37, 43, 45), (32, 33, 46, 44), (40, 42, 43, 41), (48, 50, 51, 49), (46, 48, 49, 47), (44, 46, 47, 45), (42, 44, 45, 43), (34, 39, 50, 48), (38, 29, 45, 47), (35, 32, 44, 42), (33, 34, 48, 46), (37, 36, 41, 43), (31, 30, 49, 51), (51, 50, 39, 31)])
_uv = me_cube_003.uv_layers.new(name='UVMap')
_uv.uv.foreach_set('vector', [0.5791, 0.4469, 0.625, 0.4469, 0.625, 0.5, 0.5791, 0.5, 0.5791, 0.5, 0.625, 0.5, 0.625, 0.5512, 0.5791, 0.5557, 0.4433, 0.4647, 0.4931, 0.4469, 0.5, 0.4469, 0.5, 0.5, 0.486, 0.5, 0.4433, 0.4806, 0.4743, 0.5073, 0.4433, 0.4986, 0.4433, 0.482, 0.486, 0.5, 0.5791, 0.75, 0.625, 0.75, 0.625, 0.8031, 0.5791, 0.8031, 0.625, 0.5, 0.6781, 0.5, 0.6781, 0.5722, 0.625, 0.5512, 0.5, 0.75, 0.5332, 0.75, 0.5332, 0.8031, 0.5, 0.8031, 0.5, 0.5, 0.5332, 0.5, 0.5332, 0.5596, 0.5, 0.5622, 0.5, 0.4469, 0.5332, 0.4469, 0.5332, 0.5, 0.5, 0.5, 0.5332, 0.75, 0.5791, 0.75, 0.5791, 0.8031, 0.5332, 0.8031, 0.5332, 0.5, 0.5791, 0.5, 0.5791, 0.5557, 0.5332, 0.5596, 0.5332, 0.4469, 0.5791, 0.4469, 0.5791, 0.5, 0.5332, 0.5, 0.4433, 0.7694, 0.486, 0.75, 0.5, 0.75, 0.5, 0.8031, 0.4931, 0.8031, 0.4433, 0.7853, 0.4433, 0.7694, 0.444, 0.7573, 0.4748, 0.7464, 0.486, 0.75, 0.4399, 0.7233, 0.4433, 0.6925, 0.4433, 0.7233, 0.4433, 0.5575, 0.4433, 0.4988, 0.4743, 0.5073, 0.625, 0.6988, 0.6781, 0.6778, 0.6781, 0.75, 0.625, 0.75, 0.5791, 0.6943, 0.625, 0.6988, 0.625, 0.75, 0.5791, 0.75, 0.5332, 0.6904, 0.5791, 0.6943, 0.5791, 0.75, 0.5332, 0.75, 0.4433, 0.6925, 0.5, 0.6878, 0.5, 0.75, 0.486, 0.75, 0.4743, 0.7427, 0.5, 0.6878, 0.5332, 0.6904, 0.5332, 0.75, 0.5, 0.75, 0.5, 0.5622, 0.4433, 0.5575, 0.4743, 0.5073, 0.486, 0.5, 0.5, 0.5, 0.4433, 0.5575, 0.5, 0.5622, 0.5, 0.5622, 0.4433, 0.5575, 0.625, 0.6988, 0.5791, 0.6943, 0.5791, 0.6943, 0.625, 0.6988, 0.4433, 0.6925, 0.4433, 0.5575, 0.4433, 0.5575, 0.4433, 0.6925, 0.5332, 0.6904, 0.5, 0.6878, 0.5, 0.6878, 0.5332, 0.6904, 0.5332, 0.5596, 0.5791, 0.5557, 0.5791, 0.5557, 0.5332, 0.5596, 0.4433, 0.5575, 0.5, 0.5622, 0.5, 0.6878, 0.4433, 0.6925, 0.625, 0.5512, 0.6781, 0.5722, 0.6781, 0.6778, 0.625, 0.6988, 0.5791, 0.5557, 0.625, 0.5512, 0.625, 0.6988, 0.5791, 0.6943, 0.5332, 0.5596, 0.5791, 0.5557, 0.5791, 0.6943, 0.5332, 0.6904, 0.5, 0.5622, 0.5332, 0.5596, 0.5332, 0.6904, 0.5, 0.6878, 0.625, 0.5512, 0.6781, 0.5722, 0.6781, 0.5722, 0.625, 0.5512, 0.5791, 0.6943, 0.5332, 0.6904, 0.5332, 0.6904, 0.5791, 0.6943, 0.5, 0.5622, 0.5332, 0.5596, 0.5332, 0.5596, 0.5, 0.5622, 0.5791, 0.5557, 0.625, 0.5512, 0.625, 0.5512, 0.5791, 0.5557, 0.5, 0.6878, 0.4433, 0.6925, 0.4433, 0.6925, 0.5, 0.6878, 0.6781, 0.6778, 0.625, 0.6988, 0.625, 0.6988, 0.6781, 0.6778, 0.6781, 0.6778, 0.6781, 0.5722, 0.6781, 0.5722, 0.6781, 0.6778])
me_cube_003.update()
me_cube_004 = bpy.data.meshes.new('Cube.004')
me_cube_004.from_pydata([(-0.9534, -0.9618, 1.39), (-0.9534, 1.057, 1.39), (0.05516, 2.056, 1.37), (0.05516, -1.96, 1.37), (0.758, 1.459, 1.378), (0.758, -1.364, 1.378), (0.758, -0.548, 1.378), (0.758, 0.6436, 1.378)], [], [(2, 1, 0, 3), (4, 2, 3, 5, 6, 7)])
_uv = me_cube_004.uv_layers.new(name='UVMap')
_uv.uv.foreach_set('vector', [0.7568, 0.5, 0.875, 0.5, 0.875, 0.75, 0.7568, 0.75, 0.6781, 0.5, 0.7568, 0.5, 0.7568, 0.75, 0.6781, 0.75, 0.6781, 0.6778, 0.6781, 0.5722])
me_cube_004.update()
me_circle_002 = bpy.data.meshes.new('Circle.002')
me_circle_002.from_pydata([(0.1424, 0.9233, -0.09861), (-0.05265, 0.9041, -0.09861), (-0.2402, 0.8472, -0.09861), (-0.4131, 0.7548, -0.09861), (-0.5647, 0.6304, -0.09861), (-0.689, 0.4789, -0.09861), (-0.7814, 0.306, -0.09861), (-0.8383, 0.1184, -0.09861), (-0.8576, -0.0767, -0.09861), (-0.8383, -0.2718, -0.09861), (-0.7814, -0.4594, -0.09861), (-0.689, -0.6323, -0.09861), (-0.5647, -0.7838, -0.09861), (-0.4131, -0.9082, -0.09861), (-0.2402, -1.001, -0.09861), (-0.05265, -1.057, -0.09861), (0.1424, -1.077, -0.09861), (0.3375, -1.057, -0.09861), (0.5251, -1.001, -0.09861), (0.698, -0.9082, -0.09861), (0.8495, -0.7838, -0.09861), (0.9739, -0.6323, -0.09861), (1.066, -0.4594, -0.09861), (1.123, -0.2718, -0.09861), (1.142, -0.0767, -0.09861), (1.123, 0.1184, -0.09861), (1.066, 0.306, -0.09861), (0.9739, 0.4789, -0.09861), (0.8495, 0.6304, -0.09861), (0.698, 0.7548, -0.09861), (0.5251, 0.8472, -0.09861), (0.3375, 0.9041, -0.09861), (0.1424, 0.9233, 0.3944), (-0.05265, 0.9041, 0.3944), (-0.2402, 0.8472, 0.3944), (-0.4131, 0.7548, 0.3944), (-0.5647, 0.6304, 0.3944), (-0.689, 0.4789, 0.3944), (-0.7814, 0.306, 0.3944), (-0.8383, 0.1184, 0.3944), (-0.8576, -0.0767, 0.3944), (-0.8383, -0.2718, 0.3944), (-0.7814, -0.4594, 0.3944), (-0.689, -0.6323, 0.3944), (-0.5647, -0.7838, 0.3944), (-0.4131, -0.9082, 0.3944), (-0.2402, -1.001, 0.3944), (-0.05265, -1.057, 0.3944), (0.1424, -1.077, 0.3944), (0.3375, -1.057, 0.3944), (0.5251, -1.001, 0.3944), (0.698, -0.9082, 0.3944), (0.8495, -0.7838, 0.3944), (0.9739, -0.6323, 0.3944), (1.066, -0.4594, 0.3944), (1.123, -0.2718, 0.3944), (1.142, -0.0767, 0.3944), (1.123, 0.1184, 0.3944), (1.066, 0.306, 0.3944), (0.9739, 0.4789, 0.3944), (0.8495, 0.6304, 0.3944), (0.698, 0.7548, 0.3944), (0.5251, 0.8472, 0.3944), (0.3375, 0.9041, 0.3944), (0.1424, 0.843, 0.5807), (-0.03698, 0.8253, 0.5807), (-0.2095, 0.773, 0.5807), (-0.3685, 0.688, 0.5807), (-0.5079, 0.5736, 0.5807), (-0.6223, 0.4343, 0.5807), (-0.7072, 0.2753, 0.5807), (-0.7596, 0.1027, 0.5807), (-0.7772, -0.0767, 0.5807), (-0.7596, -0.2561, 0.5807), (-0.7072, -0.4286, 0.5807), (-0.6223, -0.5876, 0.5807), (-0.5079, -0.727, 0.5807), (-0.3685, -0.8414, 0.5807), (-0.2095, -0.9264, 0.5807), (-0.03698, -0.9787, 0.5807), (0.1424, -0.9964, 0.5807), (0.3219, -0.9787, 0.5807), (0.4944, -0.9264, 0.5807), (0.6534, -0.8414, 0.5807), (0.7927, -0.727, 0.5807), (0.9071, -0.5876, 0.5807), (0.9921, -0.4286, 0.5807), (1.044, -0.2561, 0.5807), (1.062, -0.0767, 0.5807), (1.044, 0.1027, 0.5807), (0.9921, 0.2753, 0.5807), (0.9071, 0.4343, 0.5807), (0.7927, 0.5736, 0.5807), (0.6534, 0.688, 0.5807), (0.4944, 0.773, 0.5807), (0.3219, 0.8253, 0.5807)], [], [(20, 21, 53, 52), (7, 8, 40, 39), (21, 22, 54, 53), (8, 9, 41, 40), (22, 23, 55, 54), (9, 10, 42, 41), (23, 24, 56, 55), (10, 11, 43, 42), (24, 25, 57, 56), (11, 12, 44, 43), (25, 26, 58, 57), (12, 13, 45, 44), (26, 27, 59, 58), (13, 14, 46, 45), (0, 1, 33, 32), (27, 28, 60, 59), (14, 15, 47, 46), (1, 2, 34, 33), (28, 29, 61, 60), (15, 16, 48, 47), (2, 3, 35, 34), (29, 30, 62, 61), (16, 17, 49, 48), (3, 4, 36, 35), (30, 31, 63, 62), (17, 18, 50, 49), (4, 5, 37, 36), (31, 0, 32, 63), (18, 19, 51, 50), (5, 6, 38, 37), (19, 20, 52, 51), (6, 7, 39, 38), (53, 54, 86, 85), (40, 41, 73, 72), (54, 55, 87, 86), (41, 42, 74, 73), (55, 56, 88, 87), (42, 43, 75, 74), (56, 57, 89, 88), (43, 44, 76, 75), (57, 58, 90, 89), (44, 45, 77, 76), (58, 59, 91, 90), (45, 46, 78, 77), (32, 33, 65, 64), (59, 60, 92, 91), (46, 47, 79, 78), (33, 34, 66, 65), (60, 61, 93, 92), (47, 48, 80, 79), (34, 35, 67, 66), (61, 62, 94, 93), (48, 49, 81, 80), (35, 36, 68, 67), (62, 63, 95, 94), (49, 50, 82, 81), (36, 37, 69, 68), (63, 32, 64, 95), (50, 51, 83, 82), (37, 38, 70, 69), (51, 52, 84, 83), (38, 39, 71, 70), (52, 53, 85, 84), (39, 40, 72, 71)])
_uv = me_circle_002.uv_layers.new(name='UVMap')
_uv.uv.foreach_set('vector', [0.0, 0.0, 0.0, 0.0, 0.0, 0.0, 0.0, 0.0, 0.0, 0.0, 0.0, 0.0, 0.0, 0.0, 0.0, 0.0, 0.0, 0.0, 0.0, 0.0, 0.0, 0.0, 0.0, 0.0, 0.0, 0.0, 0.0, 0.0, 0.0, 0.0, 0.0, 0.0, 0.0, 0.0, 0.0, 0.0, 0.0, 0.0, 0.0, 0.0, 0.0, 0.0, 0.0, 0.0, 0.0, 0.0, 0.0, 0.0, 0.0, 0.0, 0.0, 0.0, 0.0, 0.0, 0.0, 0.0, 0.0, 0.0, 0.0, 0.0, 0.0, 0.0, 0.0, 0.0, 0.0, 0.0, 0.0, 0.0, 0.0, 0.0, 0.0, 0.0, 0.0, 0.0, 0.0, 0.0, 0.0, 0.0, 0.0, 0.0, 0.0, 0.0, 0.0, 0.0, 0.0, 0.0, 0.0, 0.0, 0.0, 0.0, 0.0, 0.0, 0.0, 0.0, 0.0, 0.0, 0.0, 0.0, 0.0, 0.0, 0.0, 0.0, 0.0, 0.0, 0.0, 0.0, 0.0, 0.0, 0.0, 0.0, 0.0, 0.0, 0.0, 0.0, 0.0, 0.0, 0.0, 0.0, 0.0, 0.0, 0.0, 0.0, 0.0, 0.0, 0.0, 0.0, 0.0, 0.0, 0.0, 0.0, 0.0, 0.0, 0.0, 0.0, 0.0, 0.0, 0.0, 0.0, 0.0, 0.0, 0.0, 0.0, 0.0, 0.0, 0.0, 0.0, 0.0, 0.0, 0.0, 0.0, 0.0, 0.0, 0.0, 0.0, 0.0, 0.0, 0.0, 0.0, 0.0, 0.0, 0.0, 0.0, 0.0, 0.0, 0.0, 0.0, 0.0, 0.0, 0.0, 0.0, 0.0, 0.0, 0.0, 0.0, 0.0, 0.0, 0.0, 0.0, 0.0, 0.0, 0.0, 0.0, 0.0, 0.0, 0.0, 0.0, 0.0, 0.0, 0.0, 0.0, 0.0, 0.0, 0.0, 0.0, 0.0, 0.0, 0.0, 0.0, 0.0, 0.0, 0.0, 0.0, 0.0, 0.0, 0.0, 0.0, 0.0, 0.0, 0.0, 0.0, 0.0, 0.0, 0.0, 0.0, 0.0, 0.0, 0.0, 0.0, 0.0, 0.0, 0.0, 0.0, 0.0, 0.0, 0.0, 0.0, 0.0, 0.0, 0.0, 0.0, 0.0, 0.0, 0.0, 0.0, 0.0, 0.0, 0.0, 0.0, 0.0, 0.0, 0.0, 0.0, 0.0, 0.0, 0.0, 0.0, 0.0, 0.0, 0.0, 0.0, 0.0, 0.0, 0.0, 0.0, 0.0, 0.0, 0.0, 0.0, 0.0, 0.0, 0.0, 0.0, 0.0, 0.0, 0.0, 0.0, 0.0, 0.0, 0.0, 0.0, 0.0, 0.0, 0.0, 0.0, 0.0, 0.0, 0.0, 0.0, 0.0, 0.0, 0.0, 0.0, 0.0, 0.0, 0.0, 0.0, 0.0, 0.0, 0.0, 0.0, 0.0, 0.0, 0.0, 0.0, 0.0, 0.0, 0.0, 0.0, 0.0, 0.0, 0.0, 0.0, 0.0, 0.0, 0.0, 0.0, 0.0, 0.0, 0.0, 0.0, 0.0, 0.0, 0.0, 0.0, 0.0, 0.0, 0.0, 0.0, 0.0, 0.0, 0.0, 0.0, 0.0, 0.0, 0.0, 0.0, 0.0, 0.0, 0.0, 0.0, 0.0, 0.0, 0.0, 0.0, 0.0, 0.0, 0.0, 0.0, 0.0, 0.0, 0.0, 0.0, 0.0, 0.0, 0.0, 0.0, 0.0, 0.0, 0.0, 0.0, 0.0, 0.0, 0.0, 0.0, 0.0, 0.0, 0.0, 0.0, 0.0, 0.0, 0.0, 0.0, 0.0, 0.0, 0.0, 0.0, 0.0, 0.0, 0.0, 0.0, 0.0, 0.0, 0.0, 0.0, 0.0, 0.0, 0.0, 0.0, 0.0, 0.0, 0.0, 0.0, 0.0, 0.0, 0.0, 0.0, 0.0, 0.0, 0.0, 0.0, 0.0, 0.0, 0.0, 0.0, 0.0, 0.0, 0.0, 0.0, 0.0, 0.0, 0.0, 0.0, 0.0, 0.0, 0.0, 0.0, 0.0, 0.0, 0.0, 0.0, 0.0, 0.0, 0.0, 0.0, 0.0, 0.0, 0.0, 0.0, 0.0, 0.0, 0.0, 0.0, 0.0, 0.0, 0.0, 0.0, 0.0, 0.0, 0.0, 0.0, 0.0, 0.0, 0.0, 0.0, 0.0, 0.0, 0.0, 0.0, 0.0, 0.0, 0.0, 0.0, 0.0, 0.0, 0.0, 0.0, 0.0, 0.0, 0.0, 0.0, 0.0, 0.0, 0.0, 0.0, 0.0, 0.0, 0.0, 0.0, 0.0, 0.0, 0.0, 0.0, 0.0, 0.0, 0.0, 0.0, 0.0, 0.0, 0.0, 0.0, 0.0, 0.0, 0.0, 0.0, 0.0, 0.0, 0.0, 0.0, 0.0, 0.0, 0.0, 0.0, 0.0, 0.0, 0.0, 0.0, 0.0, 0.0, 0.0, 0.0, 0.0, 0.0, 0.0, 0.0, 0.0, 0.0, 0.0, 0.0, 0.0, 0.0, 0.0, 0.0, 0.0, 0.0, 0.0, 0.0, 0.0, 0.0, 0.0, 0.0, 0.0, 0.0])
me_circle_002.update()
me_circle_003 = bpy.data.meshes.new('Circle.003')
me_circle_003.from_pydata([(0.1424, 0.843, 0.5807), (-0.03698, 0.8253, 0.5807), (-0.2095, 0.773, 0.5807), (-0.3685, 0.688, 0.5807), (-0.5079, 0.5736, 0.5807), (-0.6223, 0.4343, 0.5807), (-0.7072, 0.2753, 0.5807), (-0.7596, 0.1027, 0.5807), (-0.7772, -0.0767, 0.5807), (-0.7596, -0.2561, 0.5807), (-0.7072, -0.4286, 0.5807), (-0.6223, -0.5876, 0.5807), (-0.5079, -0.727, 0.5807), (-0.3685, -0.8414, 0.5807), (-0.2095, -0.9264, 0.5807), (-0.03698, -0.9787, 0.5807), (0.1424, -0.9964, 0.5807), (0.3219, -0.9787, 0.5807), (0.4944, -0.9264, 0.5807), (0.6534, -0.8414, 0.5807), (0.7927, -0.727, 0.5807), (0.9071, -0.5876, 0.5807), (0.9921, -0.4286, 0.5807), (1.044, -0.2561, 0.5807), (1.062, -0.0767, 0.5807), (1.044, 0.1027, 0.5807), (0.9921, 0.2753, 0.5807), (0.9071, 0.4343, 0.5807), (0.7927, 0.5736, 0.5807), (0.6534, 0.688, 0.5807), (0.4944, 0.773, 0.5807), (0.3219, 0.8253, 0.5807)], [], [(1, 2, 3, 4, 5, 6, 7, 8, 9, 10, 11, 12, 13, 14, 15, 16, 17, 18, 19, 20, 21, 22, 23, 24, 25, 26, 27, 28, 29, 30, 31, 0)])
_uv = me_circle_003.uv_layers.new(name='UVMap')
_uv.uv.foreach_set('vector', [0.0, 0.0, 0.0, 0.0, 0.0, 0.0, 0.0, 0.0, 0.0, 0.0, 0.0, 0.0, 0.0, 0.0, 0.0, 0.0, 0.0, 0.0, 0.0, 0.0, 0.0, 0.0, 0.0, 0.0, 0.0, 0.0, 0.0, 0.0, 0.0, 0.0, 0.0, 0.0, 0.0, 0.0, 0.0, 0.0, 0.0, 0.0, 0.0, 0.0, 0.0, 0.0, 0.0, 0.0, 0.0, 0.0, 0.0, 0.0, 0.0, 0.0, 0.0, 0.0, 0.0, 0.0, 0.0, 0.0, 0.0, 0.0, 0.0, 0.0, 0.0, 0.0, 0.0, 0.0])
me_circle_003.update()

# ---- objects
ob_light = bpy.data.objects.new('Light', light_light)
ob_camera = bpy.data.objects.new('Camera', cam_camera)
ob_empty = bpy.data.objects.new('Empty', None)
ob_empty_001 = bpy.data.objects.new('Empty.001', None)
ob_empty_002 = bpy.data.objects.new('Empty.002', None)
ob_cube = bpy.data.objects.new('Cube', me_cube)
ob_circle = bpy.data.objects.new('Circle', me_circle_001)
ob_cube_002 = bpy.data.objects.new('Cube.002', me_cube_002)
ob_cube_003 = bpy.data.objects.new('Cube.003', me_cube_003)
ob_cube_001 = bpy.data.objects.new('Cube.001', me_cube_004)
ob_circle_001 = bpy.data.objects.new('Circle.001', me_circle_002)
ob_circle_002 = bpy.data.objects.new('Circle.002', me_circle_003)

# ---- transforms, parenting, visibility, modifiers, constraints
ob_light.location = (4.076, 1.005, 5.904)
ob_light.rotation_euler = (0.6503, 0.05522, 1.866)
ob_light.lock_rotations_4d = False
ob_light.empty_display_type = 'ARROWS'
ob_light.color = (0.0, 0.0, 0.0, 0.0)
ob_light.lineart.crease_threshold = 0.0
ob_camera.location = (7.359, -6.926, 4.958)
ob_camera.rotation_euler = (1.109, 0.0, 0.8149)
ob_camera.lock_rotations_4d = False
ob_camera.empty_display_type = 'ARROWS'
ob_camera.color = (0.0, 0.0, 0.0, 0.0)
ob_camera.display_type = 'WIRE'
ob_camera.lineart.crease_threshold = 0.0
ob_empty.location = (-10.0, -4.256, -1.774)
ob_empty.rotation_euler = (1.571, -0.01396, 1.571)
ob_empty.empty_display_type = 'IMAGE'
ob_empty.empty_display_size = 11.91
ob_empty.use_empty_image_alpha = True
ob_empty.color = (1.0, 1.0, 1.0, 0.4)
ob_empty_001.location = (-1.128, -1.747, -10.0)
ob_empty_001.rotation_euler = (3.142, 3.142, 0.01396)
ob_empty_001.empty_display_type = 'IMAGE'
ob_empty_001.empty_display_size = 12.0
ob_empty_001.use_empty_image_alpha = True
ob_empty_001.color = (1.0, 1.0, 1.0, 0.4)
ob_empty_002.location = (-1.095, -10.0, -1.702)
ob_empty_002.rotation_euler = (1.571, -0.01396, 3.142)
ob_empty_002.empty_display_type = 'IMAGE'
ob_empty_002.empty_display_size = 11.5
ob_empty_002.use_empty_image_alpha = True
ob_empty_002.color = (1.0, 1.0, 1.0, 0.4)
ob_cube.location = (-0.2326, 0.0, 0.0)
ob_cube.scale = (1.093, 0.4347, 0.6098)
ob_circle.location = (-0.4138, 0.4238, 0.8758)
ob_circle.scale = (0.379, 0.379, 0.379)
ob_cube_002.location = (-0.2326, 0.0, 0.0)
ob_cube_002.scale = (1.093, 0.4347, 0.6098)
ob_cube_003.location = (-0.2326, 0.0, 0.0)
ob_cube_003.scale = (1.093, 0.4347, 0.6098)
ob_cube_001.location = (-0.2326, 0.0, 0.0)
ob_cube_001.scale = (1.093, 0.4347, 0.6098)
ob_circle_001.location = (-0.4138, 0.4238, 0.8758)
ob_circle_001.scale = (0.379, 0.379, 0.379)
ob_circle_002.location = (-0.4138, 0.4238, 0.8758)
ob_circle_002.scale = (0.379, 0.379, 0.379)

# ---- collection membership
col_collection.objects.link(ob_light)
col_collection.objects.link(ob_camera)
col_collection.objects.link(ob_empty)
col_collection.objects.link(ob_empty_001)
col_collection.objects.link(ob_empty_002)
col_collection.objects.link(ob_cube)
col_collection.objects.link(ob_circle)
col_armor.objects.link(ob_cube_002)
col_armor.objects.link(ob_cube_003)
col_armor.objects.link(ob_cube_001)
col_armor.objects.link(ob_circle_001)
col_armor.objects.link(ob_circle_002)

# ---- scene / render settings (as saved in the file)
scene.camera = ob_camera
scene.frame_start = 1; scene.frame_end = 250; scene.frame_set(1)
scene.render.engine = 'BLENDER_EEVEE_NEXT'
bpy.context.view_layer.update()
